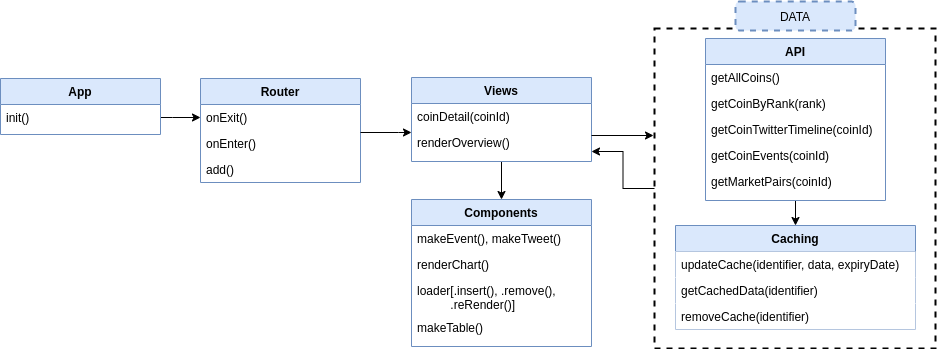

The diagram above was exported from draw.io. Its source (the exported page's mxGraphModel, read from the mxfile embedded in the PNG):
<mxGraphModel dx="1185" dy="672" grid="0" gridSize="10" guides="1" tooltips="1" connect="1" arrows="1" fold="1" page="1" pageScale="1" pageWidth="1169" pageHeight="827" math="0" shadow="0">
  <root>
    <mxCell id="WIyWlLk6GJQsqaUBKTNV-0" />
    <mxCell id="WIyWlLk6GJQsqaUBKTNV-1" parent="WIyWlLk6GJQsqaUBKTNV-0" />
    <mxCell id="zkfFHV4jXpPFQw0GAbJ--6" value="Router" style="swimlane;fontStyle=1;align=center;verticalAlign=top;childLayout=stackLayout;horizontal=1;startSize=26;horizontalStack=0;resizeParent=1;resizeLast=0;collapsible=1;marginBottom=0;rounded=0;shadow=0;strokeWidth=1;fillColor=#dae8fc;strokeColor=#6c8ebf;" parent="WIyWlLk6GJQsqaUBKTNV-1" vertex="1">
      <mxGeometry x="251" y="160" width="160" height="104" as="geometry">
        <mxRectangle x="130" y="380" width="160" height="26" as="alternateBounds" />
      </mxGeometry>
    </mxCell>
    <mxCell id="zkfFHV4jXpPFQw0GAbJ--7" value="onExit()" style="text;align=left;verticalAlign=top;spacingLeft=4;spacingRight=4;overflow=hidden;rotatable=0;points=[[0,0.5],[1,0.5]];portConstraint=eastwest;" parent="zkfFHV4jXpPFQw0GAbJ--6" vertex="1">
      <mxGeometry y="26" width="160" height="26" as="geometry" />
    </mxCell>
    <mxCell id="zkfFHV4jXpPFQw0GAbJ--8" value="onEnter()" style="text;align=left;verticalAlign=top;spacingLeft=4;spacingRight=4;overflow=hidden;rotatable=0;points=[[0,0.5],[1,0.5]];portConstraint=eastwest;rounded=0;shadow=0;html=0;" parent="zkfFHV4jXpPFQw0GAbJ--6" vertex="1">
      <mxGeometry y="52" width="160" height="26" as="geometry" />
    </mxCell>
    <mxCell id="zkfFHV4jXpPFQw0GAbJ--10" value="add()" style="text;align=left;verticalAlign=top;spacingLeft=4;spacingRight=4;overflow=hidden;rotatable=0;points=[[0,0.5],[1,0.5]];portConstraint=eastwest;fontStyle=0;" parent="zkfFHV4jXpPFQw0GAbJ--6" vertex="1">
      <mxGeometry y="78" width="160" height="26" as="geometry" />
    </mxCell>
    <mxCell id="TYsNMujC69iNa1RmNWY7-1" style="edgeStyle=orthogonalEdgeStyle;rounded=0;orthogonalLoop=1;jettySize=auto;html=1;entryX=0.5;entryY=0;entryDx=0;entryDy=0;" edge="1" parent="WIyWlLk6GJQsqaUBKTNV-1" source="NE97nAf2BKareF9nwvPE-4" target="NE97nAf2BKareF9nwvPE-12">
      <mxGeometry relative="1" as="geometry" />
    </mxCell>
    <mxCell id="NE97nAf2BKareF9nwvPE-4" value="API" style="swimlane;fontStyle=1;align=center;verticalAlign=top;childLayout=stackLayout;horizontal=1;startSize=26;horizontalStack=0;resizeParent=1;resizeLast=0;collapsible=1;marginBottom=0;rounded=0;shadow=0;strokeWidth=1;fillColor=#dae8fc;strokeColor=#6c8ebf;" parent="WIyWlLk6GJQsqaUBKTNV-1" vertex="1">
      <mxGeometry x="756" y="120" width="180" height="162" as="geometry">
        <mxRectangle x="130" y="380" width="160" height="26" as="alternateBounds" />
      </mxGeometry>
    </mxCell>
    <mxCell id="NE97nAf2BKareF9nwvPE-5" value="getAllCoins()" style="text;align=left;verticalAlign=top;spacingLeft=4;spacingRight=4;overflow=hidden;rotatable=0;points=[[0,0.5],[1,0.5]];portConstraint=eastwest;" parent="NE97nAf2BKareF9nwvPE-4" vertex="1">
      <mxGeometry y="26" width="180" height="26" as="geometry" />
    </mxCell>
    <mxCell id="NE97nAf2BKareF9nwvPE-6" value="getCoinByRank(rank)" style="text;align=left;verticalAlign=top;spacingLeft=4;spacingRight=4;overflow=hidden;rotatable=0;points=[[0,0.5],[1,0.5]];portConstraint=eastwest;rounded=0;shadow=0;html=0;" parent="NE97nAf2BKareF9nwvPE-4" vertex="1">
      <mxGeometry y="52" width="180" height="26" as="geometry" />
    </mxCell>
    <mxCell id="NE97nAf2BKareF9nwvPE-7" value="getCoinTwitterTimeline(coinId)" style="text;align=left;verticalAlign=top;spacingLeft=4;spacingRight=4;overflow=hidden;rotatable=0;points=[[0,0.5],[1,0.5]];portConstraint=eastwest;fontStyle=0;" parent="NE97nAf2BKareF9nwvPE-4" vertex="1">
      <mxGeometry y="78" width="180" height="26" as="geometry" />
    </mxCell>
    <mxCell id="NE97nAf2BKareF9nwvPE-9" value="getCoinEvents(coinId)" style="text;align=left;verticalAlign=top;spacingLeft=4;spacingRight=4;overflow=hidden;rotatable=0;points=[[0,0.5],[1,0.5]];portConstraint=eastwest;fontStyle=0;" parent="NE97nAf2BKareF9nwvPE-4" vertex="1">
      <mxGeometry y="104" width="180" height="26" as="geometry" />
    </mxCell>
    <mxCell id="NE97nAf2BKareF9nwvPE-10" value="getMarketPairs(coinId)" style="text;align=left;verticalAlign=top;spacingLeft=4;spacingRight=4;overflow=hidden;rotatable=0;points=[[0,0.5],[1,0.5]];portConstraint=eastwest;fontStyle=0;" parent="NE97nAf2BKareF9nwvPE-4" vertex="1">
      <mxGeometry y="130" width="180" height="26" as="geometry" />
    </mxCell>
    <mxCell id="NE97nAf2BKareF9nwvPE-12" value="Caching" style="swimlane;fontStyle=1;align=center;verticalAlign=top;childLayout=stackLayout;horizontal=1;startSize=26;horizontalStack=0;resizeParent=1;resizeLast=0;collapsible=1;marginBottom=0;rounded=0;shadow=0;strokeWidth=1;fillColor=#dae8fc;strokeColor=#6c8ebf;" parent="WIyWlLk6GJQsqaUBKTNV-1" vertex="1">
      <mxGeometry x="726" y="307" width="240" height="104" as="geometry">
        <mxRectangle x="130" y="380" width="160" height="26" as="alternateBounds" />
      </mxGeometry>
    </mxCell>
    <mxCell id="NE97nAf2BKareF9nwvPE-13" value="updateCache(identifier, data, expiryDate)" style="text;align=left;verticalAlign=top;spacingLeft=4;spacingRight=4;overflow=hidden;rotatable=0;points=[[0,0.5],[1,0.5]];portConstraint=eastwest;fillColor=#ffffff;" parent="NE97nAf2BKareF9nwvPE-12" vertex="1">
      <mxGeometry y="26" width="240" height="26" as="geometry" />
    </mxCell>
    <mxCell id="NE97nAf2BKareF9nwvPE-14" value="getCachedData(identifier)" style="text;align=left;verticalAlign=top;spacingLeft=4;spacingRight=4;overflow=hidden;rotatable=0;points=[[0,0.5],[1,0.5]];portConstraint=eastwest;rounded=0;shadow=0;html=0;fillColor=#ffffff;" parent="NE97nAf2BKareF9nwvPE-12" vertex="1">
      <mxGeometry y="52" width="240" height="26" as="geometry" />
    </mxCell>
    <mxCell id="NE97nAf2BKareF9nwvPE-15" value="removeCache(identifier)" style="text;align=left;verticalAlign=top;spacingLeft=4;spacingRight=4;overflow=hidden;rotatable=0;points=[[0,0.5],[1,0.5]];portConstraint=eastwest;fontStyle=0;fillColor=#ffffff;" parent="NE97nAf2BKareF9nwvPE-12" vertex="1">
      <mxGeometry y="78" width="240" height="26" as="geometry" />
    </mxCell>
    <mxCell id="TYsNMujC69iNa1RmNWY7-9" style="edgeStyle=orthogonalEdgeStyle;rounded=0;orthogonalLoop=1;jettySize=auto;html=1;entryX=0.5;entryY=0;entryDx=0;entryDy=0;" edge="1" parent="WIyWlLk6GJQsqaUBKTNV-1" source="NE97nAf2BKareF9nwvPE-25" target="TYsNMujC69iNa1RmNWY7-6">
      <mxGeometry relative="1" as="geometry" />
    </mxCell>
    <mxCell id="NE97nAf2BKareF9nwvPE-25" value="Views" style="swimlane;fontStyle=1;align=center;verticalAlign=top;childLayout=stackLayout;horizontal=1;startSize=26;horizontalStack=0;resizeParent=1;resizeLast=0;collapsible=1;marginBottom=0;rounded=0;shadow=0;strokeWidth=1;fillColor=#dae8fc;strokeColor=#6c8ebf;" parent="WIyWlLk6GJQsqaUBKTNV-1" vertex="1">
      <mxGeometry x="462" y="159" width="180" height="84" as="geometry">
        <mxRectangle x="130" y="380" width="160" height="26" as="alternateBounds" />
      </mxGeometry>
    </mxCell>
    <mxCell id="NE97nAf2BKareF9nwvPE-26" value="coinDetail(coinId)" style="text;align=left;verticalAlign=top;spacingLeft=4;spacingRight=4;overflow=hidden;rotatable=0;points=[[0,0.5],[1,0.5]];portConstraint=eastwest;" parent="NE97nAf2BKareF9nwvPE-25" vertex="1">
      <mxGeometry y="26" width="180" height="26" as="geometry" />
    </mxCell>
    <mxCell id="NE97nAf2BKareF9nwvPE-27" value="renderOverview()" style="text;align=left;verticalAlign=top;spacingLeft=4;spacingRight=4;overflow=hidden;rotatable=0;points=[[0,0.5],[1,0.5]];portConstraint=eastwest;rounded=0;shadow=0;html=0;" parent="NE97nAf2BKareF9nwvPE-25" vertex="1">
      <mxGeometry y="52" width="180" height="26" as="geometry" />
    </mxCell>
    <mxCell id="Q-ZH_VBsahEV__Xyp6Vc-4" style="edgeStyle=orthogonalEdgeStyle;rounded=0;orthogonalLoop=1;jettySize=auto;html=1;entryX=0;entryY=0.5;entryDx=0;entryDy=0;" parent="WIyWlLk6GJQsqaUBKTNV-1" source="Q-ZH_VBsahEV__Xyp6Vc-0" target="zkfFHV4jXpPFQw0GAbJ--7" edge="1">
      <mxGeometry relative="1" as="geometry">
        <Array as="points">
          <mxPoint x="223" y="199" />
          <mxPoint x="223" y="199" />
        </Array>
      </mxGeometry>
    </mxCell>
    <mxCell id="Q-ZH_VBsahEV__Xyp6Vc-0" value="App" style="swimlane;fontStyle=1;align=center;verticalAlign=top;childLayout=stackLayout;horizontal=1;startSize=26;horizontalStack=0;resizeParent=1;resizeLast=0;collapsible=1;marginBottom=0;rounded=0;shadow=0;strokeWidth=1;fillColor=#dae8fc;strokeColor=#6c8ebf;" parent="WIyWlLk6GJQsqaUBKTNV-1" vertex="1">
      <mxGeometry x="51" y="160" width="160" height="56" as="geometry">
        <mxRectangle x="130" y="380" width="160" height="26" as="alternateBounds" />
      </mxGeometry>
    </mxCell>
    <mxCell id="Q-ZH_VBsahEV__Xyp6Vc-1" value="init()" style="text;align=left;verticalAlign=top;spacingLeft=4;spacingRight=4;overflow=hidden;rotatable=0;points=[[0,0.5],[1,0.5]];portConstraint=eastwest;" parent="Q-ZH_VBsahEV__Xyp6Vc-0" vertex="1">
      <mxGeometry y="26" width="160" height="26" as="geometry" />
    </mxCell>
    <mxCell id="TYsNMujC69iNa1RmNWY7-12" style="edgeStyle=orthogonalEdgeStyle;rounded=0;orthogonalLoop=1;jettySize=auto;html=1;entryX=1;entryY=0.846;entryDx=0;entryDy=0;entryPerimeter=0;" edge="1" parent="WIyWlLk6GJQsqaUBKTNV-1" source="TYsNMujC69iNa1RmNWY7-3" target="NE97nAf2BKareF9nwvPE-27">
      <mxGeometry relative="1" as="geometry" />
    </mxCell>
    <mxCell id="TYsNMujC69iNa1RmNWY7-3" value="" style="rounded=0;whiteSpace=wrap;html=1;fillColor=none;dashed=1;strokeWidth=2;" vertex="1" parent="WIyWlLk6GJQsqaUBKTNV-1">
      <mxGeometry x="705" y="110" width="281" height="320" as="geometry" />
    </mxCell>
    <mxCell id="TYsNMujC69iNa1RmNWY7-4" value="DATA" style="rounded=1;whiteSpace=wrap;html=1;dashed=1;strokeWidth=2;strokeColor=#6c8ebf;fillColor=#dae8fc;" vertex="1" parent="WIyWlLk6GJQsqaUBKTNV-1">
      <mxGeometry x="786" y="83" width="120" height="29" as="geometry" />
    </mxCell>
    <mxCell id="TYsNMujC69iNa1RmNWY7-6" value="Components" style="swimlane;fontStyle=1;align=center;verticalAlign=top;childLayout=stackLayout;horizontal=1;startSize=26;horizontalStack=0;resizeParent=1;resizeLast=0;collapsible=1;marginBottom=0;rounded=0;shadow=0;strokeWidth=1;fillColor=#dae8fc;strokeColor=#6c8ebf;" vertex="1" parent="WIyWlLk6GJQsqaUBKTNV-1">
      <mxGeometry x="462" y="281" width="180" height="147" as="geometry">
        <mxRectangle x="130" y="380" width="160" height="26" as="alternateBounds" />
      </mxGeometry>
    </mxCell>
    <mxCell id="TYsNMujC69iNa1RmNWY7-7" value="makeEvent(), makeTweet()" style="text;align=left;verticalAlign=top;spacingLeft=4;spacingRight=4;overflow=hidden;rotatable=0;points=[[0,0.5],[1,0.5]];portConstraint=eastwest;" vertex="1" parent="TYsNMujC69iNa1RmNWY7-6">
      <mxGeometry y="26" width="180" height="26" as="geometry" />
    </mxCell>
    <mxCell id="TYsNMujC69iNa1RmNWY7-8" value="renderChart()" style="text;align=left;verticalAlign=top;spacingLeft=4;spacingRight=4;overflow=hidden;rotatable=0;points=[[0,0.5],[1,0.5]];portConstraint=eastwest;rounded=0;shadow=0;html=0;" vertex="1" parent="TYsNMujC69iNa1RmNWY7-6">
      <mxGeometry y="52" width="180" height="26" as="geometry" />
    </mxCell>
    <mxCell id="TYsNMujC69iNa1RmNWY7-13" value="loader[.insert(), .remove(),&#10;          .reRender()]" style="text;align=left;verticalAlign=top;spacingLeft=4;spacingRight=4;overflow=hidden;rotatable=0;points=[[0,0.5],[1,0.5]];portConstraint=eastwest;rounded=0;shadow=0;html=0;" vertex="1" parent="TYsNMujC69iNa1RmNWY7-6">
      <mxGeometry y="78" width="180" height="37" as="geometry" />
    </mxCell>
    <mxCell id="TYsNMujC69iNa1RmNWY7-14" value="makeTable()" style="text;align=left;verticalAlign=top;spacingLeft=4;spacingRight=4;overflow=hidden;rotatable=0;points=[[0,0.5],[1,0.5]];portConstraint=eastwest;rounded=0;shadow=0;html=0;" vertex="1" parent="TYsNMujC69iNa1RmNWY7-6">
      <mxGeometry y="115" width="180" height="26" as="geometry" />
    </mxCell>
    <mxCell id="TYsNMujC69iNa1RmNWY7-10" style="edgeStyle=orthogonalEdgeStyle;rounded=0;orthogonalLoop=1;jettySize=auto;html=1;entryX=0;entryY=0.115;entryDx=0;entryDy=0;entryPerimeter=0;" edge="1" parent="WIyWlLk6GJQsqaUBKTNV-1" source="zkfFHV4jXpPFQw0GAbJ--8" target="NE97nAf2BKareF9nwvPE-27">
      <mxGeometry relative="1" as="geometry">
        <Array as="points">
          <mxPoint x="449" y="214" />
          <mxPoint x="449" y="214" />
        </Array>
      </mxGeometry>
    </mxCell>
    <mxCell id="TYsNMujC69iNa1RmNWY7-11" style="edgeStyle=orthogonalEdgeStyle;rounded=0;orthogonalLoop=1;jettySize=auto;html=1;" edge="1" parent="WIyWlLk6GJQsqaUBKTNV-1" source="NE97nAf2BKareF9nwvPE-27">
      <mxGeometry relative="1" as="geometry">
        <mxPoint x="704" y="217" as="targetPoint" />
        <Array as="points">
          <mxPoint x="704" y="217" />
        </Array>
      </mxGeometry>
    </mxCell>
  </root>
</mxGraphModel>